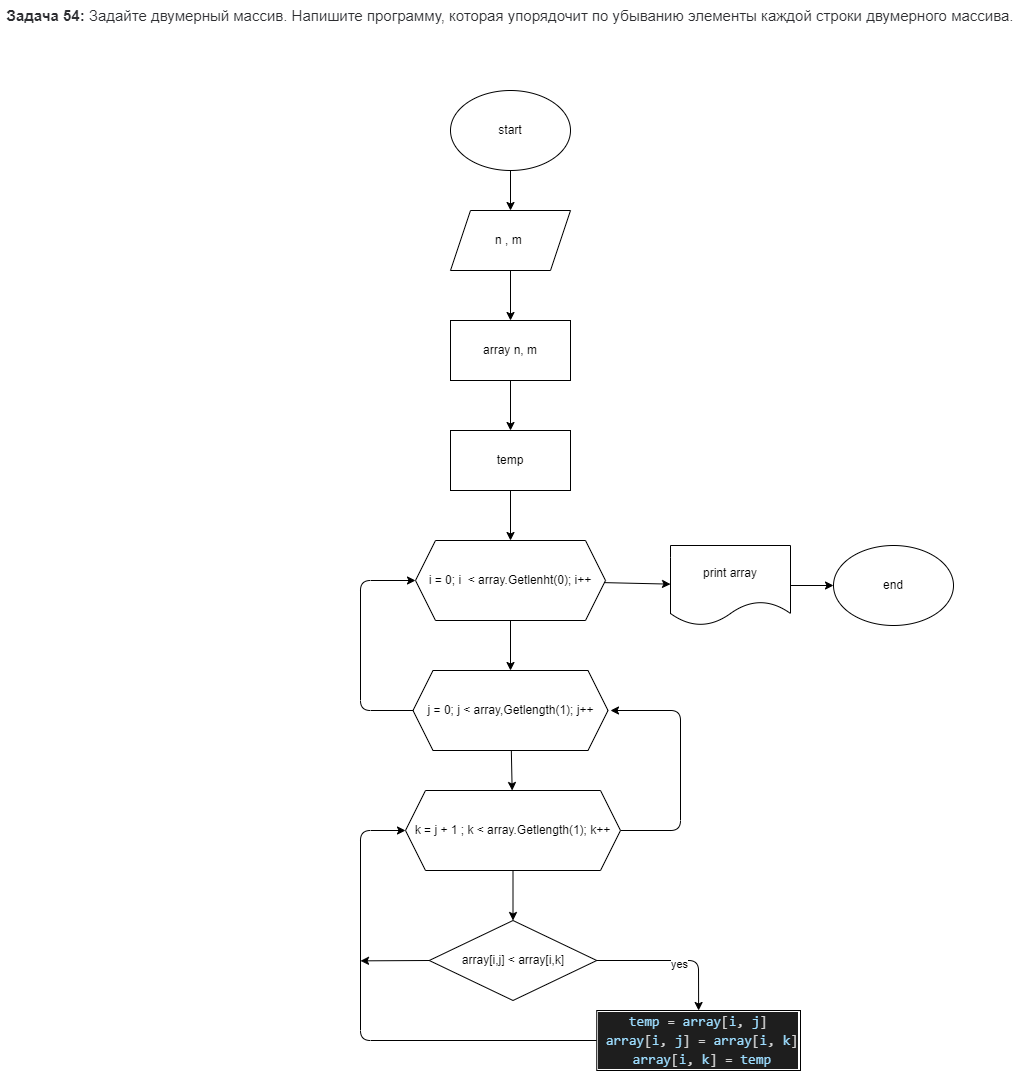

The diagram above was exported from draw.io. Its source (the exported page's mxGraphModel, read from the mxfile embedded in the PNG):
<mxGraphModel dx="1955" dy="956" grid="1" gridSize="10" guides="1" tooltips="1" connect="1" arrows="1" fold="1" page="1" pageScale="1" pageWidth="827" pageHeight="1169" math="0" shadow="0">
  <root>
    <mxCell id="0" />
    <mxCell id="1" parent="0" />
    <mxCell id="2" value="&lt;span style=&quot;box-sizing: border-box ; font-weight: 700 ; color: rgb(44 , 45 , 48) ; font-family: &amp;#34;roboto&amp;#34; , &amp;#34;san francisco&amp;#34; , &amp;#34;helvetica neue&amp;#34; , &amp;#34;helvetica&amp;#34; , &amp;#34;arial&amp;#34; ; font-size: 15px ; background-color: rgb(255 , 255 , 255)&quot;&gt;Задача 54:&lt;/span&gt;&lt;span style=&quot;color: rgb(44 , 45 , 48) ; font-family: &amp;#34;roboto&amp;#34; , &amp;#34;san francisco&amp;#34; , &amp;#34;helvetica neue&amp;#34; , &amp;#34;helvetica&amp;#34; , &amp;#34;arial&amp;#34; ; font-size: 15px ; background-color: rgb(255 , 255 , 255)&quot;&gt;&amp;nbsp;Задайте двумерный массив. Напишите программу, которая упорядочит по убыванию элементы каждой строки двумерного массива.&lt;/span&gt;" style="text;html=1;strokeColor=none;fillColor=none;align=center;verticalAlign=middle;whiteSpace=wrap;rounded=0;" vertex="1" parent="1">
      <mxGeometry x="-480" y="40" width="1020" height="30" as="geometry" />
    </mxCell>
    <mxCell id="6" value="" style="edgeStyle=none;html=1;" edge="1" parent="1" source="3" target="4">
      <mxGeometry relative="1" as="geometry" />
    </mxCell>
    <mxCell id="3" value="start" style="ellipse;whiteSpace=wrap;html=1;" vertex="1" parent="1">
      <mxGeometry x="-30" y="130" width="120" height="80" as="geometry" />
    </mxCell>
    <mxCell id="8" value="" style="edgeStyle=none;html=1;" edge="1" parent="1" source="4" target="7">
      <mxGeometry relative="1" as="geometry" />
    </mxCell>
    <mxCell id="4" value="n , m&amp;nbsp;" style="shape=parallelogram;perimeter=parallelogramPerimeter;whiteSpace=wrap;html=1;fixedSize=1;" vertex="1" parent="1">
      <mxGeometry x="-30" y="250" width="120" height="60" as="geometry" />
    </mxCell>
    <mxCell id="10" value="" style="edgeStyle=none;html=1;" edge="1" parent="1" source="7" target="9">
      <mxGeometry relative="1" as="geometry" />
    </mxCell>
    <mxCell id="7" value="array n, m" style="rounded=0;whiteSpace=wrap;html=1;" vertex="1" parent="1">
      <mxGeometry x="-30" y="360" width="120" height="60" as="geometry" />
    </mxCell>
    <mxCell id="27" value="" style="edgeStyle=none;html=1;" edge="1" parent="1" source="9" target="11">
      <mxGeometry relative="1" as="geometry" />
    </mxCell>
    <mxCell id="9" value="temp" style="rounded=0;whiteSpace=wrap;html=1;" vertex="1" parent="1">
      <mxGeometry x="-30" y="470" width="120" height="60" as="geometry" />
    </mxCell>
    <mxCell id="28" value="" style="edgeStyle=none;html=1;" edge="1" parent="1" source="11" target="12">
      <mxGeometry relative="1" as="geometry" />
    </mxCell>
    <mxCell id="32" value="" style="edgeStyle=none;html=1;" edge="1" parent="1" source="11" target="31">
      <mxGeometry relative="1" as="geometry" />
    </mxCell>
    <mxCell id="11" value="i = 0; i&amp;nbsp; &amp;lt; array.Getlenht(0); i++" style="shape=hexagon;perimeter=hexagonPerimeter2;whiteSpace=wrap;html=1;fixedSize=1;" vertex="1" parent="1">
      <mxGeometry x="-65" y="580" width="190" height="80" as="geometry" />
    </mxCell>
    <mxCell id="26" style="edgeStyle=none;html=1;exitX=0;exitY=0.5;exitDx=0;exitDy=0;entryX=0;entryY=0.5;entryDx=0;entryDy=0;" edge="1" parent="1" source="12" target="11">
      <mxGeometry relative="1" as="geometry">
        <mxPoint x="-67.47058823529414" y="610" as="targetPoint" />
        <Array as="points">
          <mxPoint x="-120" y="750" />
          <mxPoint x="-120" y="620" />
        </Array>
      </mxGeometry>
    </mxCell>
    <mxCell id="29" value="" style="edgeStyle=none;html=1;" edge="1" parent="1" source="12" target="13">
      <mxGeometry relative="1" as="geometry" />
    </mxCell>
    <mxCell id="12" value="j = 0; j &amp;lt; array,Getlength(1); j++" style="shape=hexagon;perimeter=hexagonPerimeter2;whiteSpace=wrap;html=1;fixedSize=1;" vertex="1" parent="1">
      <mxGeometry x="-67.5" y="710" width="195" height="80" as="geometry" />
    </mxCell>
    <mxCell id="25" style="edgeStyle=none;html=1;exitX=1;exitY=0.5;exitDx=0;exitDy=0;" edge="1" parent="1" source="13">
      <mxGeometry relative="1" as="geometry">
        <mxPoint x="130" y="750" as="targetPoint" />
        <Array as="points">
          <mxPoint x="200" y="870" />
          <mxPoint x="200" y="750" />
        </Array>
      </mxGeometry>
    </mxCell>
    <mxCell id="30" value="" style="edgeStyle=none;html=1;" edge="1" parent="1" source="13" target="14">
      <mxGeometry relative="1" as="geometry" />
    </mxCell>
    <mxCell id="13" value="k = j + 1 ; k &amp;lt; array.Getlength(1); k++" style="shape=hexagon;perimeter=hexagonPerimeter2;whiteSpace=wrap;html=1;fixedSize=1;" vertex="1" parent="1">
      <mxGeometry x="-75" y="830" width="215" height="80" as="geometry" />
    </mxCell>
    <mxCell id="18" style="edgeStyle=none;html=1;entryX=0.5;entryY=0;entryDx=0;entryDy=0;" edge="1" parent="1" source="14" target="16">
      <mxGeometry relative="1" as="geometry">
        <Array as="points">
          <mxPoint x="218" y="1000" />
        </Array>
      </mxGeometry>
    </mxCell>
    <mxCell id="19" value="yes" style="edgeLabel;html=1;align=center;verticalAlign=middle;resizable=0;points=[];" vertex="1" connectable="0" parent="18">
      <mxGeometry x="0.0829" y="-3" relative="1" as="geometry">
        <mxPoint as="offset" />
      </mxGeometry>
    </mxCell>
    <mxCell id="24" style="edgeStyle=none;html=1;exitX=0;exitY=0.5;exitDx=0;exitDy=0;" edge="1" parent="1" source="14">
      <mxGeometry relative="1" as="geometry">
        <mxPoint x="-120" y="1000.3529411764707" as="targetPoint" />
      </mxGeometry>
    </mxCell>
    <mxCell id="14" value="array[i,j] &amp;lt; array[i,k]" style="rhombus;whiteSpace=wrap;html=1;" vertex="1" parent="1">
      <mxGeometry x="-51.25" y="960" width="167.5" height="80" as="geometry" />
    </mxCell>
    <mxCell id="23" style="edgeStyle=none;html=1;exitX=0;exitY=0.5;exitDx=0;exitDy=0;entryX=0;entryY=0.5;entryDx=0;entryDy=0;" edge="1" parent="1" source="16" target="13">
      <mxGeometry relative="1" as="geometry">
        <Array as="points">
          <mxPoint x="-120" y="1080" />
          <mxPoint x="-120" y="870" />
        </Array>
      </mxGeometry>
    </mxCell>
    <mxCell id="16" value="&lt;div style=&quot;color: rgb(212 , 212 , 212) ; background-color: rgb(30 , 30 , 30) ; font-family: &amp;#34;consolas&amp;#34; , &amp;#34;courier new&amp;#34; , monospace ; font-size: 14px ; line-height: 19px&quot;&gt;&lt;div&gt;&lt;span style=&quot;color: #9cdcfe&quot;&gt;temp&lt;/span&gt; = &lt;span style=&quot;color: #9cdcfe&quot;&gt;array&lt;/span&gt;[&lt;span style=&quot;color: #9cdcfe&quot;&gt;i&lt;/span&gt;, &lt;span style=&quot;color: #9cdcfe&quot;&gt;j&lt;/span&gt;]&lt;/div&gt;&lt;div&gt;&amp;nbsp;&lt;span style=&quot;color: #9cdcfe&quot;&gt;array&lt;/span&gt;[&lt;span style=&quot;color: #9cdcfe&quot;&gt;i&lt;/span&gt;, &lt;span style=&quot;color: #9cdcfe&quot;&gt;j&lt;/span&gt;] = &lt;span style=&quot;color: #9cdcfe&quot;&gt;array&lt;/span&gt;[&lt;span style=&quot;color: #9cdcfe&quot;&gt;i&lt;/span&gt;, &lt;span style=&quot;color: #9cdcfe&quot;&gt;k&lt;/span&gt;]&lt;/div&gt;&lt;div&gt;&amp;nbsp;&lt;span style=&quot;color: #9cdcfe&quot;&gt;array&lt;/span&gt;[&lt;span style=&quot;color: #9cdcfe&quot;&gt;i&lt;/span&gt;, &lt;span style=&quot;color: #9cdcfe&quot;&gt;k&lt;/span&gt;] = &lt;span style=&quot;color: #9cdcfe&quot;&gt;temp&lt;/span&gt;&lt;/div&gt;&lt;/div&gt;" style="rounded=0;whiteSpace=wrap;html=1;" vertex="1" parent="1">
      <mxGeometry x="116.25" y="1050" width="203.75" height="60" as="geometry" />
    </mxCell>
    <mxCell id="34" value="" style="edgeStyle=none;html=1;" edge="1" parent="1" source="31" target="33">
      <mxGeometry relative="1" as="geometry" />
    </mxCell>
    <mxCell id="31" value="print array" style="shape=document;whiteSpace=wrap;html=1;boundedLbl=1;" vertex="1" parent="1">
      <mxGeometry x="190" y="585" width="120" height="80" as="geometry" />
    </mxCell>
    <mxCell id="33" value="end" style="ellipse;whiteSpace=wrap;html=1;" vertex="1" parent="1">
      <mxGeometry x="353" y="585" width="120" height="80" as="geometry" />
    </mxCell>
  </root>
</mxGraphModel>